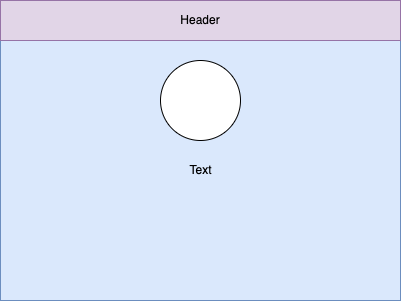

The diagram above was exported from draw.io. Its source (the exported page's mxGraphModel, read from the mxfile embedded in the PNG):
<mxGraphModel dx="598" dy="459" grid="1" gridSize="10" guides="1" tooltips="1" connect="1" arrows="1" fold="1" page="1" pageScale="1" pageWidth="850" pageHeight="1100" math="0" shadow="0">
  <root>
    <mxCell id="0" />
    <mxCell id="1" parent="0" />
    <mxCell id="2" value="" style="rounded=0;whiteSpace=wrap;html=1;fillColor=#dae8fc;strokeColor=#6c8ebf;" parent="1" vertex="1">
      <mxGeometry x="80" y="80" width="400" height="300" as="geometry" />
    </mxCell>
    <mxCell id="3" value="Header" style="rounded=0;whiteSpace=wrap;html=1;fillColor=#e1d5e7;strokeColor=#9673a6;" parent="1" vertex="1">
      <mxGeometry x="80" y="80" width="400" height="40" as="geometry" />
    </mxCell>
    <mxCell id="6" value="" style="ellipse;whiteSpace=wrap;html=1;" vertex="1" parent="1">
      <mxGeometry x="240" y="140" width="80" height="80" as="geometry" />
    </mxCell>
    <mxCell id="7" value="Text" style="text;html=1;align=center;verticalAlign=middle;resizable=0;points=[];autosize=1;strokeColor=none;fillColor=none;" vertex="1" parent="1">
      <mxGeometry x="260" y="240" width="40" height="20" as="geometry" />
    </mxCell>
  </root>
</mxGraphModel>